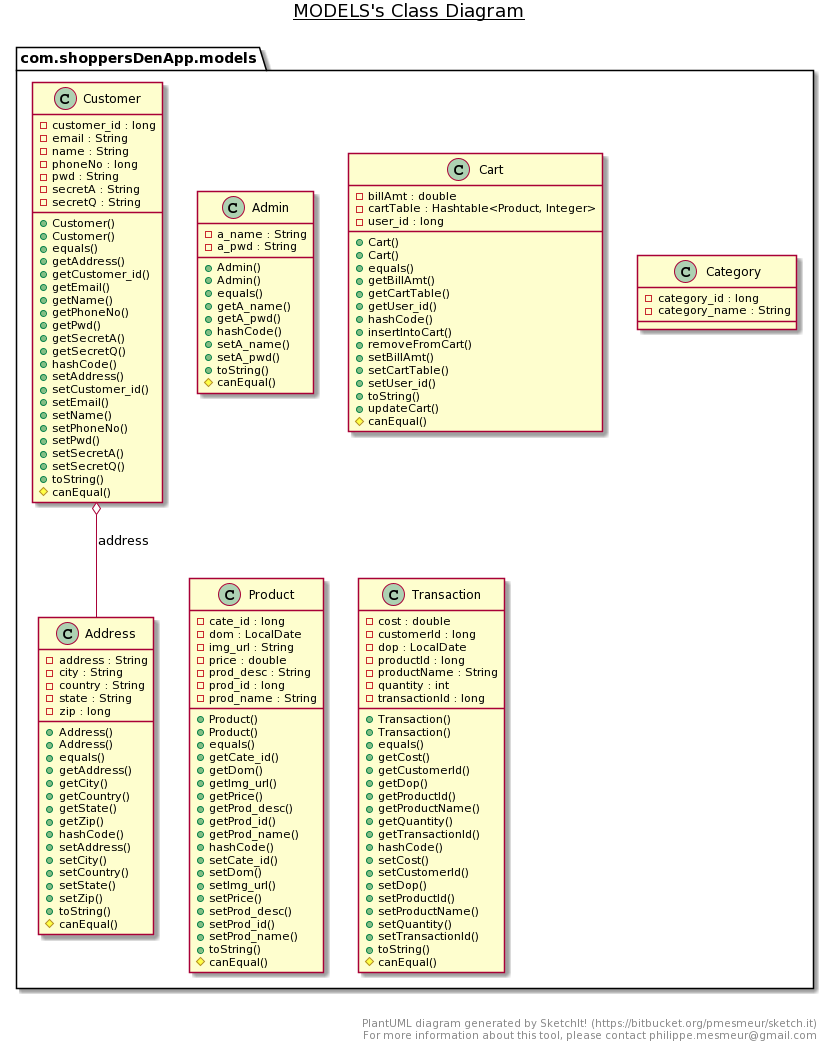

The diagram above was rendered by PlantUML. Its source (embedded in the PNG):
@startuml
title __MODELS's Class Diagram__\n

  namespace com.shoppersDenApp.models {
    class com.shoppersDenApp.models.Address {
        - address : String
        - city : String
        - country : String
        - state : String
        - zip : long
        + Address()
        + Address()
        + equals()
        + getAddress()
        + getCity()
        + getCountry()
        + getState()
        + getZip()
        + hashCode()
        + setAddress()
        + setCity()
        + setCountry()
        + setState()
        + setZip()
        + toString()
        # canEqual()
    }
  }
  

  namespace com.shoppersDenApp.models {
    class com.shoppersDenApp.models.Admin {
        - a_name : String
        - a_pwd : String
        + Admin()
        + Admin()
        + equals()
        + getA_name()
        + getA_pwd()
        + hashCode()
        + setA_name()
        + setA_pwd()
        + toString()
        # canEqual()
    }
  }
  

  namespace com.shoppersDenApp.models {
    class com.shoppersDenApp.models.Cart {
        - billAmt : double
        - cartTable : Hashtable<Product, Integer>
        - user_id : long
        + Cart()
        + Cart()
        + equals()
        + getBillAmt()
        + getCartTable()
        + getUser_id()
        + hashCode()
        + insertIntoCart()
        + removeFromCart()
        + setBillAmt()
        + setCartTable()
        + setUser_id()
        + toString()
        + updateCart()
        # canEqual()
    }
  }
  

  namespace com.shoppersDenApp.models {
    class com.shoppersDenApp.models.Category {
        - category_id : long
        - category_name : String
    }
  }
  

  namespace com.shoppersDenApp.models {
    class com.shoppersDenApp.models.Customer {
        - customer_id : long
        - email : String
        - name : String
        - phoneNo : long
        - pwd : String
        - secretA : String
        - secretQ : String
        + Customer()
        + Customer()
        + equals()
        + getAddress()
        + getCustomer_id()
        + getEmail()
        + getName()
        + getPhoneNo()
        + getPwd()
        + getSecretA()
        + getSecretQ()
        + hashCode()
        + setAddress()
        + setCustomer_id()
        + setEmail()
        + setName()
        + setPhoneNo()
        + setPwd()
        + setSecretA()
        + setSecretQ()
        + toString()
        # canEqual()
    }
  }
  

  namespace com.shoppersDenApp.models {
    class com.shoppersDenApp.models.Product {
        - cate_id : long
        - dom : LocalDate
        - img_url : String
        - price : double
        - prod_desc : String
        - prod_id : long
        - prod_name : String
        + Product()
        + Product()
        + equals()
        + getCate_id()
        + getDom()
        + getImg_url()
        + getPrice()
        + getProd_desc()
        + getProd_id()
        + getProd_name()
        + hashCode()
        + setCate_id()
        + setDom()
        + setImg_url()
        + setPrice()
        + setProd_desc()
        + setProd_id()
        + setProd_name()
        + toString()
        # canEqual()
    }
  }
  

  namespace com.shoppersDenApp.models {
    class com.shoppersDenApp.models.Transaction {
        - cost : double
        - customerId : long
        - dop : LocalDate
        - productId : long
        - productName : String
        - quantity : int
        - transactionId : long
        + Transaction()
        + Transaction()
        + equals()
        + getCost()
        + getCustomerId()
        + getDop()
        + getProductId()
        + getProductName()
        + getQuantity()
        + getTransactionId()
        + hashCode()
        + setCost()
        + setCustomerId()
        + setDop()
        + setProductId()
        + setProductName()
        + setQuantity()
        + setTransactionId()
        + toString()
        # canEqual()
    }
  }
  

  com.shoppersDenApp.models.Customer o-- com.shoppersDenApp.models.Address : address


right footer


PlantUML diagram generated by SketchIt! (https://bitbucket.org/pmesmeur/sketch.it)
For more information about this tool, please contact philippe.mesmeur@gmail.com
endfooter
@enduml